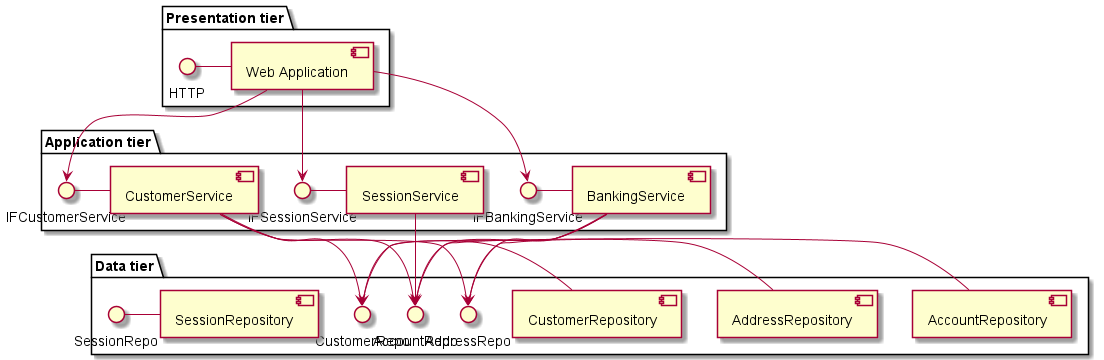

The diagram above was rendered by PlantUML. Its source (embedded in the PNG):
@startuml

package "Presentation tier" {
  HTTP - [Web Application]
}

package "Application tier" {
  IFBankingService - [BankingService]
  IFSessionService - [SessionService]
  IFCustomerService - [CustomerService]
  
  [Web Application] --> IFBankingService
  [Web Application] --> IFSessionService
  [Web Application] --> IFCustomerService
}

package "Data tier" {
  CustomerRepo - [CustomerRepository]
  AccountRepo - [AccountRepository]
  AddressRepo - [AddressRepository]
  SessionRepo - [SessionRepository]
  
  [BankingService] --> CustomerRepo
  [CustomerService] --> CustomerRepo
  
  [BankingService] --> AddressRepo
  [CustomerService] --> AddressRepo
  
  [BankingService] --> AccountRepo
  [CustomerService] --> AccountRepo
  [SessionService] --> AccountRepo
}




@enduml